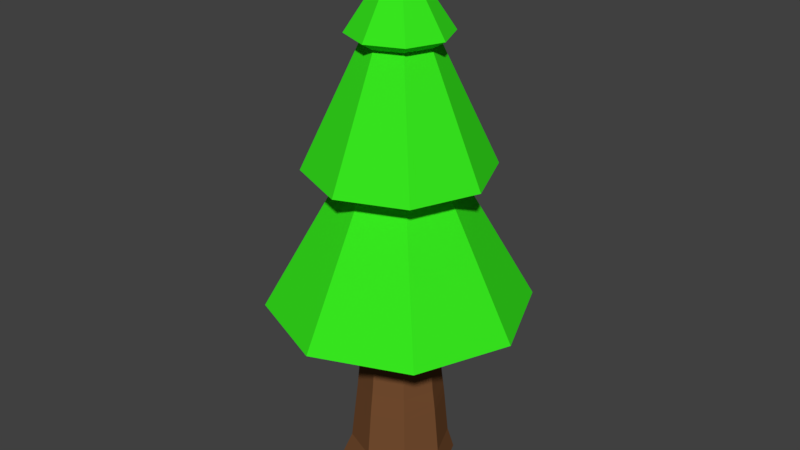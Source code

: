 # Source: PineTreeChop1.blend  (saved by Blender 2.78.0; exported with 4.5.12 LTS)
import bpy
from mathutils import Matrix  # noqa: F401  (used for matrix-valued properties, if any)

bpy.ops.wm.read_factory_settings(use_empty=True)
scene = bpy.context.scene
scene.name = 'Scene'

# ---- collections
col_collection_1 = bpy.data.collections.new('Collection 1'); scene.collection.children.link(col_collection_1)

# ---- materials (node trees are filled in below, after node groups)
mat_wood_000 = bpy.data.materials.new('Wood.000')
mat_wood_000.alpha_threshold = 0.0
mat_wood_000.use_transparent_shadow = False
mat_wood_000.diffuse_color = (0.1789, 0.07494, 0.0296, 1.0)
mat_wood_000.roughness = 0.5
mat_lightwood = bpy.data.materials.new('LightWood')
mat_lightwood.alpha_threshold = 0.0
mat_lightwood.use_transparent_shadow = False
mat_lightwood.diffuse_color = (1.0, 0.4253, 0.06322, 1.0)
mat_lightwood.roughness = 0.5
mat_leaves = bpy.data.materials.new('Leaves')
mat_leaves.alpha_threshold = 0.0
mat_leaves.use_transparent_shadow = False
mat_leaves.diffuse_color = (0.03881, 0.8, 0.01357, 1.0)
mat_leaves.roughness = 0.5

# ---- material node trees

# ---- world
world_world = bpy.data.worlds.new('World'); scene.world = world_world
world_world.color = (0.05088, 0.05088, 0.05088)
world_world.use_sun_shadow = False
world_world.sun_shadow_jitter_overblur = 0.0
world_world.cycles.sampling_method = 'MANUAL'

# ---- meshes
me_pinetreechop1mesh = bpy.data.meshes.new('PineTreeChop1Mesh')
me_pinetreechop1mesh.from_pydata([(-0.03348, 1.154, -1.126), (0.7893, 0.8139, -1.13), (1.13, -0.009052, -1.13), (0.7891, -0.8317, -1.127), (-0.03331, -1.172, -1.123), (-0.855, -0.8307, -1.12), (-1.195, -0.008886, -1.119), (-0.8553, 0.8131, -1.122), (0.7071, 0.7071, -0.6677), (1.0, -4.371e-08, -0.6677), (0.7071, -0.7071, -0.6677), (-8.742e-08, -1.0, -0.6677), (-0.7071, -0.7071, -0.6677), (-1.0, 1.192e-08, -0.6677), (-0.7071, 0.7071, -0.6677), (0.0, 1.0, -0.6677), (-1.0, 0.0, 7.945), (-0.7163, 0.0, 7.772), (-1.84, 1.657e-08, 5.378), (-1.139, -0.0003312, 5.173), (-2.629, -0.003595, 2.557), (-0.7071, 0.7071, 7.945), (-0.5065, 0.5065, 7.772), (-1.301, 1.301, 5.378), (-0.8057, 0.8059, 5.174), (-1.854, 1.862, 2.554), (-2.673e-07, 1.0, 7.945), (-3.269e-07, 0.7163, 7.772), (-2.818e-07, 1.84, 5.378), (0.0002706, 1.14, 5.174), (0.001238, 2.628, 2.555), (-5.155e-07, -2.135e-07, 9.453), (0.7071, 0.7071, 7.945), (0.5065, 0.5065, 7.772), (1.301, 1.301, 5.378), (0.806, 0.8055, 5.173), (1.856, 1.857, 2.551), (1.0, -9.433e-08, 7.945), (0.7163, 8.448e-08, 7.772), (1.84, 3.524e-08, 5.378), (1.139, -0.0002522, 5.173), (2.625, -0.001593, 2.55), (0.7071, -0.7071, 7.945), (0.5065, -0.5065, 7.772), (1.301, -1.301, 5.378), (0.8058, -0.8056, 5.173), (1.856, -1.854, 2.547), (-3.865e-07, -1.0, 7.945), (-2.077e-07, -0.7163, 7.772), (-3.269e-07, -1.84, 5.378), (0.0002507, -1.139, 5.173), (0.001326, -2.627, 2.553), (-0.7071, -0.7071, 7.945), (-0.5065, -0.5065, 7.772), (-1.301, -1.301, 5.378), (-0.8055, -0.806, 5.173), (-1.853, -1.859, 2.549), (-0.007477, 0.7007, 2.176), (0.5081, 0.5011, 2.176), (0.6789, 0.008766, 2.176), (0.4937, -0.5039, 2.176), (-0.00828, -0.6925, 2.176), (-0.523, -0.4893, 2.176), (-0.6753, 0.0242, 2.176), (-0.5295, 0.4863, 2.176), (0.6089, 0.6055, 0.7356), (0.8416, 0.004325, 0.7356), (0.6018, -0.6068, 0.7356), (-0.004085, -0.8483, 0.7356), (-0.6163, -0.5996, 0.5832), (-0.8398, 0.01194, 0.7356), (-0.6195, 0.5982, 0.5832), (-0.003689, 0.8523, 0.7356), (0.6329, 0.6309, 0.4459), (0.883, 0.002704, 0.4457), (0.6286, -0.6317, 0.4459), (-0.002502, -0.8872, 0.4458), (-0.552, 0.00739, 0.5286), (-0.002257, 0.8897, 0.4459), (0.6468, 0.6454, 0.266), (0.9059, 0.001983, 0.2659), (0.6436, -0.646, 0.2659), (-0.001812, -0.909, 0.2659), (-0.8851, 0.005324, 0.4368), (-0.001644, 0.9108, 0.2659)], [], [(0, 1, 2, 3, 4, 5, 6, 7), (57, 64, 25, 30), (58, 57, 30, 36), (59, 58, 36, 41), (60, 59, 41, 46), (61, 60, 46, 51), (62, 61, 51, 56), (63, 62, 56, 20), (0, 15, 8, 1), (1, 8, 9, 2), (2, 9, 10, 3), (3, 10, 11, 4), (4, 11, 12, 5), (5, 12, 13, 6), (6, 13, 14, 7), (7, 14, 15, 0), (25, 64, 63, 20), (19, 18, 23, 24), (17, 16, 21, 22), (20, 19, 24, 25), (18, 17, 22, 23), (16, 31, 21), (24, 23, 28, 29), (22, 21, 26, 27), (25, 24, 29, 30), (23, 22, 27, 28), (21, 31, 26), (27, 26, 32, 33), (30, 29, 35, 36), (28, 27, 33, 34), (26, 31, 32), (29, 28, 34, 35), (36, 35, 40, 41), (34, 33, 38, 39), (32, 31, 37), (35, 34, 39, 40), (33, 32, 37, 38), (41, 40, 45, 46), (39, 38, 43, 44), (37, 31, 42), (40, 39, 44, 45), (38, 37, 42, 43), (46, 45, 50, 51), (44, 43, 48, 49), (42, 31, 47), (45, 44, 49, 50), (43, 42, 47, 48), (51, 50, 55, 56), (49, 48, 53, 54), (47, 31, 52), (50, 49, 54, 55), (48, 47, 52, 53), (54, 53, 17, 18), (52, 31, 16), (55, 54, 18, 19), (53, 52, 16, 17), (56, 55, 19, 20), (84, 14, 71), (66, 60, 67), (64, 70, 63), (68, 60, 61), (69, 61, 62), (70, 62, 63), (58, 72, 57), (73, 66, 74), (77, 69, 70), (58, 66, 65), (8, 84, 79), (14, 83, 71), (76, 67, 68), (74, 67, 75), (57, 71, 64), (74, 81, 80), (82, 75, 76), (71, 77, 70), (65, 73, 78, 72), (83, 69, 77), (79, 74, 80), (66, 59, 60), (64, 71, 70), (68, 67, 60), (69, 68, 61), (70, 69, 62), (58, 65, 72), (58, 59, 66), (57, 72, 71), (73, 65, 66), (69, 76, 68), (76, 75, 67), (74, 66, 67), (72, 78, 71), (8, 80, 9), (13, 69, 83), (12, 82, 69), (11, 81, 82), (80, 10, 9), (73, 84, 78), (74, 75, 81), (82, 81, 75), (69, 82, 76), (79, 73, 74), (71, 83, 77), (73, 79, 84), (78, 84, 71), (84, 15, 14), (8, 15, 84), (14, 13, 83), (8, 79, 80), (13, 12, 69), (12, 11, 82), (11, 10, 81), (80, 81, 10)])
me_pinetreechop1mesh.polygons.foreach_set('material_index', [1, 2, 2, 2, 2, 2, 2, 2, 0, 0, 0, 0, 0, 0, 0, 0, 2, 2, 2, 2, 2, 2, 2, 2, 2, 2, 2, 2, 2, 2, 2, 2, 2, 2, 2, 2, 2, 2, 2, 2, 2, 2, 2, 2, 2, 2, 2, 2, 2, 2, 2, 2, 2, 2, 2, 2, 2, 0, 0, 0, 0, 0, 0, 0, 0, 1, 0, 0, 0, 0, 0, 0, 0, 0, 1, 0, 1, 0, 0, 0, 0, 0, 0, 0, 0, 0, 0, 0, 0, 0, 0, 0, 0, 0, 0, 0, 0, 0, 0, 0, 0, 1, 0, 0, 0, 0, 0, 0, 0, 0, 0, 0])
me_pinetreechop1mesh.materials.append(mat_wood_000)
me_pinetreechop1mesh.materials.append(mat_lightwood)
me_pinetreechop1mesh.materials.append(mat_leaves)
me_pinetreechop1mesh.use_remesh_preserve_volume = False
me_pinetreechop1mesh.use_remesh_preserve_attributes = False
me_pinetreechop1mesh.use_mirror_vertex_groups = False
me_pinetreechop1mesh.update()

# ---- objects
ob_pinetreechop1mesh = bpy.data.objects.new('PineTreeChop1Mesh', me_pinetreechop1mesh)

# ---- transforms, parenting, visibility, modifiers, constraints
ob_pinetreechop1mesh.location = (0.0, 0.0, 0.0)
ob_pinetreechop1mesh.lineart.crease_threshold = 0.0

# ---- collection membership
col_collection_1.objects.link(ob_pinetreechop1mesh)

# ---- scene / render settings (as saved in the file)
scene.frame_start = 1; scene.frame_end = 250; scene.frame_set(99)
scene.render.engine = 'BLENDER_EEVEE_NEXT'
scene.render.resolution_percentage = 50
scene.render.dither_intensity = 0.0
scene.cycles.use_denoising = False
scene.cycles.samples = 128
scene.cycles.sampling_pattern = 'TABULATED_SOBOL'
scene.cycles.light_sampling_threshold = 0.0
scene.cycles.use_adaptive_sampling = False
scene.cycles.use_light_tree = False
scene.cycles.blur_glossy = 0.0
scene.cycles.sample_clamp_indirect = 0.0
scene.view_settings.view_transform = 'Standard'
bpy.context.view_layer.update()

# ---- added for rendering (the .blend has no active camera and no usable light): camera, sun
cam_auto = bpy.data.cameras.new('AutoCamera')
cam_auto.lens = 50.0
cam_auto.sensor_width = 36.0
cam_auto.clip_end = 1000.0
ob_auto_camera = bpy.data.objects.new('AutoCamera', cam_auto)
scene.collection.objects.link(ob_auto_camera)
ob_auto_camera.location = (11.9632, -14.3572, 13.7336)
ob_auto_camera.rotation_euler = (1.09748, -7.21219e-08, 0.694738)
scene.camera = ob_auto_camera
light_auto_sun = bpy.data.lights.new('AutoSun', 'SUN')
light_auto_sun.energy = 3.0
light_auto_sun.angle = 0.0523599
ob_auto_sun = bpy.data.objects.new('AutoSun', light_auto_sun)
scene.collection.objects.link(ob_auto_sun)
ob_auto_sun.rotation_euler = (0.872665, 0.174533, 0.523599)
bpy.context.view_layer.update()
